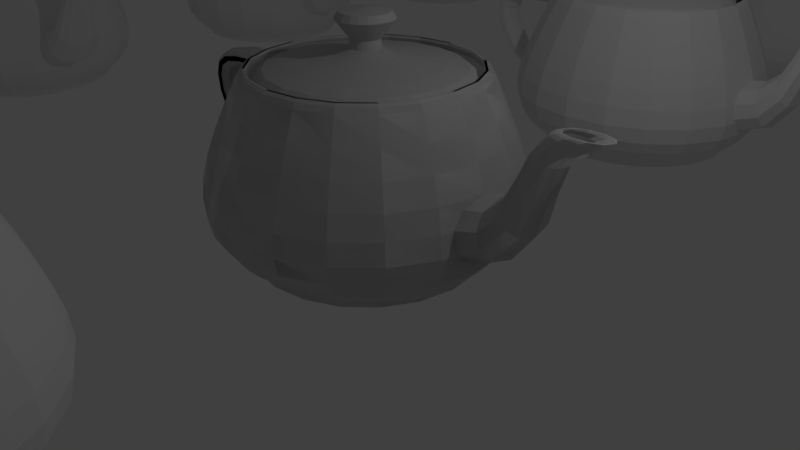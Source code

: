 # Source: 03_AniNodes.blend  (saved by Blender 2.79.0; exported with 4.5.12 LTS)
import bpy
from mathutils import Matrix  # noqa: F401  (used for matrix-valued properties, if any)

bpy.ops.wm.read_factory_settings(use_empty=True)
scene = bpy.context.scene
scene.name = 'Scene'

# ---- collections
col_collection_1 = bpy.data.collections.new('Collection 1'); scene.collection.children.link(col_collection_1)

# ---- world
world_world = bpy.data.worlds.new('World'); scene.world = world_world
world_world.color = (0.05088, 0.05088, 0.05088)
world_world.use_sun_shadow = False
world_world.sun_shadow_jitter_overblur = 0.0
world_world.cycles.sampling_method = 'MANUAL'

# ---- cameras
cam_camera = bpy.data.cameras.new('Camera')
cam_camera.clip_end = 100.0
cam_camera.lens = 35.0
cam_camera.sensor_width = 32.0
cam_camera.sensor_height = 18.0
cam_camera.ortho_scale = 7.314
cam_camera.dof.focus_distance = 0.0
cam_camera.dof.aperture_fstop = 128.0

# ---- lights
light_lamp = bpy.data.lights.new('Lamp', 'POINT')
light_lamp.transmission_factor = 0.0
light_lamp.cutoff_distance = 30.0
light_lamp.energy = 100.0
light_lamp.shadow_buffer_clip_start = 1.001
light_lamp.shadow_soft_size = 0.1
light_lamp.shadow_maximum_resolution = 0.006
light_lamp.use_absolute_resolution = True

# ---- meshes
me_teapot = bpy.data.meshes.new('Teapot')
me_teapot.from_pydata([(0.4786, -1.425, 2.4), (0.4657, -1.386, 2.463), (0.0, -1.46, 2.463), (0.0, -1.5, 2.4), (0.453, -1.348, 2.494), (0.0, -1.42, 2.494), (0.4435, -1.32, 2.494), (0.0, -1.39, 2.494), (0.4404, -1.311, 2.463), (0.0, -1.38, 2.463), (0.4467, -1.33, 2.4), (0.0, -1.4, 2.4), (0.8909, -1.214, 2.4), (0.8669, -1.181, 2.463), (0.8432, -1.149, 2.494), (0.8257, -1.125, 2.494), (0.8198, -1.117, 2.463), (0.8315, -1.133, 2.4), (1.214, -0.8909, 2.4), (1.181, -0.8669, 2.463), (1.149, -0.8432, 2.494), (1.125, -0.8257, 2.494), (1.117, -0.8198, 2.463), (1.133, -0.8315, 2.4), (1.425, -0.4786, 2.4), (1.386, -0.4657, 2.463), (1.348, -0.453, 2.495), (1.32, -0.4435, 2.495), (1.311, -0.4404, 2.463), (1.33, -0.4467, 2.4), (1.5, 0.0, 2.4), (1.46, 0.0, 2.463), (1.42, 0.0, 2.494), (1.39, 0.0, 2.494), (1.38, 0.0, 2.463), (1.4, 0.0, 2.4), (-1.425, -0.4786, 2.4), (-1.386, -0.4657, 2.463), (-1.46, 0.0, 2.463), (-1.5, 0.0, 2.4), (-1.348, -0.453, 2.494), (-1.42, 0.0, 2.494), (-1.32, -0.4435, 2.494), (-1.39, 0.0, 2.494), (-1.311, -0.4404, 2.463), (-1.38, 0.0, 2.463), (-1.33, -0.4467, 2.4), (-1.4, 0.0, 2.4), (-1.214, -0.8909, 2.4), (-1.181, -0.8669, 2.463), (-1.149, -0.8432, 2.494), (-1.125, -0.8257, 2.494), (-1.117, -0.8198, 2.463), (-1.133, -0.8315, 2.4), (-0.8909, -1.214, 2.4), (-0.8669, -1.181, 2.463), (-0.8432, -1.149, 2.494), (-0.8257, -1.125, 2.494), (-0.8198, -1.117, 2.463), (-0.8315, -1.133, 2.4), (-0.4786, -1.425, 2.4), (-0.4657, -1.386, 2.463), (-0.453, -1.348, 2.495), (-0.4435, -1.32, 2.495), (-0.4404, -1.311, 2.463), (-0.4467, -1.33, 2.4), (-0.4786, 1.425, 2.4), (-0.4657, 1.386, 2.463), (0.0, 1.46, 2.463), (0.0, 1.5, 2.4), (-0.453, 1.348, 2.494), (0.0, 1.42, 2.494), (-0.4435, 1.32, 2.494), (0.0, 1.39, 2.494), (-0.4404, 1.311, 2.463), (0.0, 1.38, 2.463), (-0.4467, 1.33, 2.4), (0.0, 1.4, 2.4), (-0.8909, 1.214, 2.4), (-0.8669, 1.181, 2.463), (-0.8432, 1.149, 2.494), (-0.8257, 1.125, 2.494), (-0.8198, 1.117, 2.463), (-0.8315, 1.133, 2.4), (-1.214, 0.8909, 2.4), (-1.181, 0.8669, 2.463), (-1.149, 0.8432, 2.494), (-1.125, 0.8257, 2.494), (-1.117, 0.8198, 2.463), (-1.133, 0.8315, 2.4), (-1.425, 0.4786, 2.4), (-1.386, 0.4657, 2.463), (-1.348, 0.453, 2.495), (-1.32, 0.4435, 2.495), (-1.311, 0.4404, 2.463), (-1.33, 0.4467, 2.4), (1.425, 0.4786, 2.4), (1.386, 0.4657, 2.463), (1.348, 0.453, 2.494), (1.32, 0.4435, 2.494), (1.311, 0.4404, 2.463), (1.33, 0.4467, 2.4), (1.214, 0.8909, 2.4), (1.181, 0.8669, 2.463), (1.149, 0.8432, 2.494), (1.125, 0.8257, 2.494), (1.117, 0.8198, 2.463), (1.133, 0.8315, 2.4), (0.8909, 1.214, 2.4), (0.8669, 1.181, 2.463), (0.8432, 1.149, 2.494), (0.8257, 1.125, 2.494), (0.8198, 1.117, 2.463), (0.8315, 1.133, 2.4), (0.4786, 1.425, 2.4), (0.4657, 1.386, 2.463), (0.453, 1.348, 2.495), (0.4435, 1.32, 2.495), (0.4404, 1.311, 2.463), (0.4467, 1.33, 2.4), (0.6381, -1.9, 0.9), (0.6291, -1.873, 1.178), (0.0, -1.972, 1.178), (0.0, -2.0, 0.9), (0.6049, -1.801, 1.471), (0.0, -1.896, 1.471), (0.5692, -1.694, 1.775), (0.0, -1.784, 1.775), (0.5258, -1.565, 2.086), (0.0, -1.648, 2.086), (1.188, -1.619, 0.9), (1.171, -1.596, 1.178), (1.126, -1.534, 1.471), (1.06, -1.444, 1.775), (0.9788, -1.334, 2.086), (1.619, -1.188, 0.9), (1.596, -1.171, 1.178), (1.534, -1.126, 1.471), (1.444, -1.06, 1.775), (1.334, -0.9788, 2.086), (1.9, -0.6381, 0.9), (1.873, -0.6291, 1.178), (1.801, -0.6049, 1.471), (1.694, -0.5692, 1.775), (1.565, -0.5258, 2.086), (2.0, 0.0, 0.9), (1.972, 0.0, 1.178), (1.896, 0.0, 1.471), (1.784, 0.0, 1.775), (1.648, 0.0, 2.086), (-1.9, -0.6381, 0.9), (-1.873, -0.6291, 1.178), (-1.972, 0.0, 1.178), (-2.0, 0.0, 0.9), (-1.801, -0.6049, 1.471), (-1.896, 0.0, 1.471), (-1.694, -0.5692, 1.775), (-1.784, 0.0, 1.775), (-1.565, -0.5258, 2.086), (-1.648, 0.0, 2.086), (-1.619, -1.188, 0.9), (-1.596, -1.171, 1.178), (-1.534, -1.126, 1.471), (-1.444, -1.06, 1.775), (-1.334, -0.9788, 2.086), (-1.188, -1.619, 0.9), (-1.171, -1.596, 1.178), (-1.126, -1.534, 1.471), (-1.06, -1.444, 1.775), (-0.9788, -1.334, 2.086), (-0.6381, -1.9, 0.9), (-0.6291, -1.873, 1.178), (-0.6049, -1.801, 1.471), (-0.5692, -1.694, 1.775), (-0.5258, -1.565, 2.086), (-0.6381, 1.9, 0.9), (-0.6291, 1.873, 1.178), (0.0, 1.972, 1.178), (0.0, 2.0, 0.9), (-0.6049, 1.801, 1.471), (0.0, 1.896, 1.471), (-0.5692, 1.694, 1.775), (0.0, 1.784, 1.775), (-0.5258, 1.565, 2.086), (0.0, 1.648, 2.086), (-1.188, 1.619, 0.9), (-1.171, 1.596, 1.178), (-1.126, 1.534, 1.471), (-1.06, 1.444, 1.775), (-0.9788, 1.334, 2.086), (-1.619, 1.188, 0.9), (-1.596, 1.171, 1.178), (-1.534, 1.126, 1.471), (-1.444, 1.06, 1.775), (-1.334, 0.9788, 2.086), (-1.9, 0.6381, 0.9), (-1.873, 0.6291, 1.178), (-1.801, 0.6049, 1.471), (-1.694, 0.5692, 1.775), (-1.565, 0.5258, 2.086), (1.9, 0.6381, 0.9), (1.873, 0.6291, 1.178), (1.801, 0.6049, 1.471), (1.694, 0.5692, 1.775), (1.565, 0.5258, 2.086), (1.619, 1.188, 0.9), (1.596, 1.171, 1.178), (1.534, 1.126, 1.471), (1.444, 1.06, 1.775), (1.334, 0.9788, 2.086), (1.188, 1.619, 0.9), (1.171, 1.596, 1.178), (1.126, 1.534, 1.471), (1.06, 1.444, 1.775), (0.9788, 1.334, 2.086), (0.6381, 1.9, 0.9), (0.6291, 1.873, 1.178), (0.6049, 1.801, 1.471), (0.5692, 1.694, 1.775), (0.5258, 1.565, 2.086), (0.4786, -1.425, 0.15), (0.4952, -1.474, 0.2136), (0.0, -1.552, 0.2136), (0.0, -1.5, 0.15), (0.5347, -1.592, 0.3168), (0.0, -1.676, 0.3168), (0.5819, -1.732, 0.4632), (0.0, -1.824, 0.4632), (0.6215, -1.85, 0.6564), (0.0, -1.948, 0.6564), (0.8909, -1.214, 0.15), (0.9218, -1.256, 0.2136), (0.9954, -1.356, 0.3168), (1.083, -1.476, 0.4632), (1.157, -1.576, 0.6564), (1.214, -0.8909, 0.15), (1.256, -0.9218, 0.2136), (1.356, -0.9954, 0.3168), (1.476, -1.083, 0.4632), (1.576, -1.157, 0.6564), (1.425, -0.4786, 0.15), (1.474, -0.4952, 0.2136), (1.592, -0.5347, 0.3168), (1.732, -0.5819, 0.4632), (1.85, -0.6215, 0.6564), (1.5, 0.0, 0.15), (1.552, 0.0, 0.2136), (1.676, 0.0, 0.3168), (1.824, 0.0, 0.4632), (1.948, 0.0, 0.6564), (-1.425, -0.4786, 0.15), (-1.474, -0.4952, 0.2136), (-1.552, 0.0, 0.2136), (-1.5, 0.0, 0.15), (-1.592, -0.5347, 0.3168), (-1.676, 0.0, 0.3168), (-1.732, -0.5819, 0.4632), (-1.824, 0.0, 0.4632), (-1.85, -0.6215, 0.6564), (-1.948, 0.0, 0.6564), (-1.214, -0.8909, 0.15), (-1.256, -0.9218, 0.2136), (-1.356, -0.9954, 0.3168), (-1.476, -1.083, 0.4632), (-1.576, -1.157, 0.6564), (-0.8909, -1.214, 0.15), (-0.9218, -1.256, 0.2136), (-0.9954, -1.356, 0.3168), (-1.083, -1.476, 0.4632), (-1.157, -1.576, 0.6564), (-0.4786, -1.425, 0.15), (-0.4952, -1.474, 0.2136), (-0.5347, -1.592, 0.3168), (-0.5819, -1.732, 0.4632), (-0.6215, -1.85, 0.6564), (-0.4786, 1.425, 0.15), (-0.4952, 1.474, 0.2136), (0.0, 1.552, 0.2136), (0.0, 1.5, 0.15), (-0.5347, 1.592, 0.3168), (0.0, 1.676, 0.3168), (-0.5819, 1.732, 0.4632), (0.0, 1.824, 0.4632), (-0.6215, 1.85, 0.6564), (0.0, 1.948, 0.6564), (-0.8909, 1.214, 0.15), (-0.9218, 1.256, 0.2136), (-0.9954, 1.356, 0.3168), (-1.083, 1.476, 0.4632), (-1.157, 1.576, 0.6564), (-1.214, 0.8909, 0.15), (-1.256, 0.9218, 0.2136), (-1.356, 0.9954, 0.3168), (-1.476, 1.083, 0.4632), (-1.576, 1.157, 0.6564), (-1.425, 0.4786, 0.15), (-1.474, 0.4952, 0.2136), (-1.592, 0.5347, 0.3168), (-1.732, 0.5819, 0.4632), (-1.85, 0.6215, 0.6564), (1.425, 0.4786, 0.15), (1.474, 0.4952, 0.2136), (1.592, 0.5347, 0.3168), (1.732, 0.5819, 0.4632), (1.85, 0.6215, 0.6564), (1.214, 0.8909, 0.15), (1.256, 0.9218, 0.2136), (1.356, 0.9954, 0.3168), (1.476, 1.083, 0.4632), (1.576, 1.157, 0.6564), (0.8909, 1.214, 0.15), (0.9218, 1.256, 0.2136), (0.9954, 1.356, 0.3168), (1.083, 1.476, 0.4632), (1.157, 1.576, 0.6564), (0.4786, 1.425, 0.15), (0.4952, 1.474, 0.2136), (0.5347, 1.592, 0.3168), (0.5819, 1.732, 0.4632), (0.6215, 1.85, 0.6564), (-2.969, -0.144, 1.8), (-2.91, -0.144, 2.008), (-2.94, 0.0, 2.02), (-3.0, 0.0, 1.8), (-2.734, -0.144, 2.134), (-2.76, 0.0, 2.153), (-2.442, -0.144, 2.199), (-2.46, 0.0, 2.221), (-2.034, -0.144, 2.223), (-2.04, 0.0, 2.246), (-1.51, -0.144, 2.227), (-1.5, 0.0, 2.25), (-2.894, -0.216, 1.8), (-2.839, -0.216, 1.981), (-2.674, -0.216, 2.091), (-2.4, -0.216, 2.147), (-2.02, -0.216, 2.168), (-1.535, -0.216, 2.171), (-2.806, -0.216, 1.8), (-2.754, -0.216, 1.948), (-2.601, -0.216, 2.038), (-2.35, -0.216, 2.085), (-2.003, -0.216, 2.102), (-1.565, -0.216, 2.104), (-2.731, -0.144, 1.8), (-2.683, -0.144, 1.921), (-2.54, -0.144, 1.995), (-2.307, -0.144, 2.033), (-1.989, -0.144, 2.046), (-1.59, -0.144, 2.048), (-2.7, 0.0, 1.8), (-2.653, 0.0, 1.91), (-2.514, 0.0, 1.976), (-2.29, 0.0, 2.011), (-1.983, 0.0, 2.023), (-1.6, 0.0, 2.025), (-2.731, 0.144, 1.8), (-2.683, 0.144, 1.921), (-2.54, 0.144, 1.995), (-2.307, 0.144, 2.033), (-1.989, 0.144, 2.046), (-1.59, 0.144, 2.048), (-2.806, 0.216, 1.8), (-2.754, 0.216, 1.948), (-2.601, 0.216, 2.038), (-2.35, 0.216, 2.085), (-2.003, 0.216, 2.102), (-1.565, 0.216, 2.104), (-2.894, 0.216, 1.8), (-2.839, 0.216, 1.981), (-2.674, 0.216, 2.091), (-2.4, 0.216, 2.147), (-2.02, 0.216, 2.168), (-1.535, 0.216, 2.171), (-2.969, 0.144, 1.8), (-2.91, 0.144, 2.008), (-2.734, 0.144, 2.134), (-2.442, 0.144, 2.199), (-2.034, 0.144, 2.223), (-1.51, 0.144, 2.227), (-1.91, -0.144, 0.6312), (-2.298, -0.144, 0.8369), (-2.302, 0.0, 0.8112), (-1.9, 0.0, 0.6), (-2.596, -0.144, 1.061), (-2.611, 0.0, 1.039), (-2.805, -0.144, 1.298), (-2.829, 0.0, 1.28), (-2.928, -0.144, 1.546), (-2.958, 0.0, 1.535), (-1.935, -0.216, 0.7056), (-2.289, -0.216, 0.8982), (-2.559, -0.216, 1.113), (-2.747, -0.216, 1.34), (-2.858, -0.216, 1.572), (-1.965, -0.216, 0.7944), (-2.278, -0.216, 0.9714), (-2.515, -0.216, 1.175), (-2.679, -0.216, 1.391), (-2.775, -0.216, 1.604), (-1.99, -0.144, 0.8688), (-2.269, -0.144, 1.033), (-2.478, -0.144, 1.227), (-2.622, -0.144, 1.433), (-2.705, -0.144, 1.63), (-2.265, 0.0, 1.058), (-2.462, 0.0, 1.249), (-2.598, 0.0, 1.451), (-2.675, 0.0, 1.642), (-1.99, 0.144, 0.8688), (-2.269, 0.144, 1.033), (-2.478, 0.144, 1.227), (-2.622, 0.144, 1.433), (-2.705, 0.144, 1.63), (-1.965, 0.216, 0.7944), (-2.278, 0.216, 0.9714), (-2.515, 0.216, 1.175), (-2.679, 0.216, 1.391), (-2.775, 0.216, 1.604), (-1.935, 0.216, 0.7056), (-2.289, 0.216, 0.8982), (-2.559, 0.216, 1.113), (-2.747, 0.216, 1.34), (-2.858, 0.216, 1.572), (-1.91, 0.144, 0.6312), (-2.298, 0.144, 0.8369), (-2.596, 0.144, 1.061), (-2.805, 0.144, 1.298), (-2.928, 0.144, 1.546), (3.238, -0.12, 2.4), (2.881, -0.1405, 2.1), (2.922, 0.0, 2.09), (3.3, 0.0, 2.4), (2.718, -0.1893, 1.696), (2.751, 0.0, 1.669), (2.579, -0.2475, 1.271), (2.609, 0.0, 1.223), (2.296, -0.2963, 0.9062), (2.318, 0.0, 0.8376), (1.7, -0.3168, 0.6858), (1.7, 0.0, 0.6), (3.089, -0.18, 2.4), (2.784, -0.2107, 2.123), (2.64, -0.2839, 1.76), (2.509, -0.3713, 1.384), (2.245, -0.4445, 1.07), (1.7, -0.4752, 0.8904), (2.911, -0.18, 2.4), (2.667, -0.2107, 2.151), (2.546, -0.2839, 1.836), (2.425, -0.3713, 1.52), (2.184, -0.4445, 1.265), (1.7, -0.4752, 1.135), (2.762, -0.12, 2.4), (2.57, -0.1405, 2.174), (2.467, -0.1893, 1.9), (2.355, -0.2475, 1.634), (2.133, -0.2963, 1.429), (1.7, -0.3168, 1.339), (2.7, 0.0, 2.4), (2.529, 0.0, 2.183), (2.434, 0.0, 1.927), (2.326, 0.0, 1.682), (2.111, 0.0, 1.498), (1.7, 0.0, 1.425), (2.762, 0.12, 2.4), (2.57, 0.1405, 2.174), (2.467, 0.1893, 1.9), (2.355, 0.2475, 1.634), (2.133, 0.2963, 1.429), (1.7, 0.3168, 1.339), (2.911, 0.18, 2.4), (2.667, 0.2107, 2.151), (2.546, 0.2839, 1.836), (2.425, 0.3713, 1.52), (2.184, 0.4445, 1.265), (1.7, 0.4752, 1.135), (3.089, 0.18, 2.4), (2.784, 0.2107, 2.123), (2.64, 0.2839, 1.76), (2.509, 0.3713, 1.384), (2.245, 0.4445, 1.07), (1.7, 0.4752, 0.8904), (3.238, 0.12, 2.4), (2.881, 0.1405, 2.1), (2.718, 0.1893, 1.696), (2.579, 0.2475, 1.271), (2.296, 0.2963, 0.9062), (1.7, 0.3168, 0.6858), (3.158, -0.072, 2.4), (3.277, -0.07699, 2.451), (3.328, 0.0, 2.452), (3.2, 0.0, 2.4), (3.349, -0.0889, 2.473), (3.408, 0.0, 2.476), (3.369, -0.1031, 2.471), (3.434, 0.0, 2.473), (3.333, -0.115, 2.446), (3.4, 0.0, 2.447), (3.059, -0.108, 2.4), (3.155, -0.1155, 2.446), (3.207, -0.1333, 2.468), (3.213, -0.1547, 2.466), (3.174, -0.1725, 2.443), (2.941, -0.108, 2.4), (3.01, -0.1155, 2.442), (3.038, -0.1333, 2.462), (3.028, -0.1547, 2.461), (2.984, -0.1725, 2.44), (2.842, -0.072, 2.4), (2.889, -0.07699, 2.438), (2.896, -0.0889, 2.456), (2.872, -0.1031, 2.456), (2.825, -0.115, 2.437), (2.8, 0.0, 2.4), (2.838, 0.0, 2.436), (2.837, 0.0, 2.454), (2.807, 0.0, 2.454), (2.758, 0.0, 2.436), (2.842, 0.072, 2.4), (2.889, 0.07699, 2.438), (2.896, 0.0889, 2.456), (2.872, 0.1031, 2.456), (2.825, 0.115, 2.437), (2.941, 0.108, 2.4), (3.01, 0.1155, 2.442), (3.038, 0.1333, 2.462), (3.028, 0.1547, 2.461), (2.984, 0.1725, 2.44), (3.059, 0.108, 2.4), (3.155, 0.1155, 2.446), (3.207, 0.1333, 2.468), (3.213, 0.1547, 2.466), (3.174, 0.1725, 2.443), (3.158, 0.072, 2.4), (3.277, 0.07699, 2.451), (3.349, 0.0889, 2.473), (3.369, 0.1031, 2.471), (3.333, 0.115, 2.446), (0.06381, -0.19, 2.7), (0.05725, -0.1702, 2.804), (0.0, -0.1792, 2.804), (0.0, -0.2, 2.7), (0.08751, -0.2599, 2.923), (0.0, -0.2736, 2.923), (0.1147, -0.3405, 3.035), (0.0, -0.3584, 3.035), (0.09881, -0.2934, 3.118), (0.0, -0.3088, 3.118), (0.0, 0.0, 3.15), (0.1188, -0.1619, 2.7), (0.1065, -0.1451, 2.804), (0.1627, -0.2216, 2.923), (0.2132, -0.2903, 3.035), (0.1837, -0.2501, 3.118), (0.1619, -0.1188, 2.7), (0.1451, -0.1065, 2.804), (0.2216, -0.1627, 2.923), (0.2903, -0.2132, 3.035), (0.2501, -0.1837, 3.118), (0.19, -0.06381, 2.7), (0.1702, -0.05725, 2.804), (0.2599, -0.08751, 2.923), (0.3405, -0.1147, 3.035), (0.2934, -0.09881, 3.118), (0.2, 0.0, 2.7), (0.1792, 0.0, 2.804), (0.2736, 0.0, 2.923), (0.3584, 0.0, 3.035), (0.3088, 0.0, 3.118), (-0.19, -0.06381, 2.7), (-0.1702, -0.05725, 2.804), (-0.1792, 0.0, 2.804), (-0.2, 0.0, 2.7), (-0.2599, -0.08751, 2.923), (-0.2736, 0.0, 2.923), (-0.3405, -0.1147, 3.035), (-0.3584, 0.0, 3.035), (-0.2934, -0.09881, 3.118), (-0.3088, 0.0, 3.118), (-0.1619, -0.1188, 2.7), (-0.1451, -0.1065, 2.804), (-0.2216, -0.1627, 2.923), (-0.2903, -0.2132, 3.035), (-0.2501, -0.1837, 3.118), (-0.1188, -0.1619, 2.7), (-0.1065, -0.1451, 2.804), (-0.1627, -0.2216, 2.923), (-0.2132, -0.2903, 3.035), (-0.1837, -0.2501, 3.118), (-0.06381, -0.19, 2.7), (-0.05725, -0.1702, 2.804), (-0.08751, -0.2599, 2.923), (-0.1147, -0.3405, 3.035), (-0.09881, -0.2934, 3.118), (-0.06381, 0.19, 2.7), (-0.05725, 0.1702, 2.804), (0.0, 0.1792, 2.804), (0.0, 0.2, 2.7), (-0.08751, 0.2599, 2.923), (0.0, 0.2736, 2.923), (-0.1147, 0.3405, 3.035), (0.0, 0.3584, 3.035), (-0.09881, 0.2934, 3.118), (0.0, 0.3088, 3.118), (-0.1188, 0.1619, 2.7), (-0.1065, 0.1451, 2.804), (-0.1627, 0.2216, 2.923), (-0.2132, 0.2903, 3.035), (-0.1837, 0.2501, 3.118), (-0.1619, 0.1188, 2.7), (-0.1451, 0.1065, 2.804), (-0.2216, 0.1627, 2.923), (-0.2903, 0.2132, 3.035), (-0.2501, 0.1837, 3.118), (-0.19, 0.06381, 2.7), (-0.1702, 0.05725, 2.804), (-0.2599, 0.08751, 2.923), (-0.3405, 0.1147, 3.035), (-0.2934, 0.09881, 3.118), (0.19, 0.06381, 2.7), (0.1702, 0.05725, 2.804), (0.2599, 0.08751, 2.923), (0.3405, 0.1147, 3.035), (0.2934, 0.09881, 3.118), (0.1619, 0.1188, 2.7), (0.1451, 0.1065, 2.804), (0.2216, 0.1627, 2.923), (0.2903, 0.2132, 3.035), (0.2501, 0.1837, 3.118), (0.1188, 0.1619, 2.7), (0.1065, 0.1451, 2.804), (0.1627, 0.2216, 2.923), (0.2132, 0.2903, 3.035), (0.1837, 0.2501, 3.118), (0.06381, 0.19, 2.7), (0.05725, 0.1702, 2.804), (0.08751, 0.2599, 2.923), (0.1147, 0.3405, 3.035), (0.09881, 0.2934, 3.118), (0.4148, -1.235, 2.4), (0.3844, -1.144, 2.474), (0.0, -1.205, 2.474), (0.0, -1.3, 2.4), (0.3096, -0.9216, 2.527), (0.0, -0.9704, 2.527), (0.2149, -0.6398, 2.573), (0.0, -0.6736, 2.573), (0.1248, -0.3715, 2.626), (0.0, -0.3912, 2.626), (0.7721, -1.052, 2.4), (0.7156, -0.975, 2.474), (0.5763, -0.7853, 2.527), (0.4001, -0.5451, 2.573), (0.2323, -0.3166, 2.626), (1.052, -0.7721, 2.4), (0.975, -0.7156, 2.474), (0.7853, -0.5763, 2.527), (0.5451, -0.4001, 2.573), (0.3166, -0.2323, 2.626), (1.235, -0.4148, 2.4), (1.144, -0.3844, 2.474), (0.9216, -0.3096, 2.527), (0.6398, -0.2149, 2.573), (0.3715, -0.1248, 2.626), (1.3, 0.0, 2.4), (1.205, 0.0, 2.474), (0.9704, 0.0, 2.527), (0.6736, 0.0, 2.573), (0.3912, 0.0, 2.626), (-1.235, -0.4148, 2.4), (-1.144, -0.3844, 2.474), (-1.205, 0.0, 2.474), (-1.3, 0.0, 2.4), (-0.9216, -0.3096, 2.527), (-0.9704, 0.0, 2.527), (-0.6398, -0.2149, 2.573), (-0.6736, 0.0, 2.573), (-0.3715, -0.1248, 2.626), (-0.3912, 0.0, 2.626), (-1.052, -0.7721, 2.4), (-0.975, -0.7156, 2.474), (-0.7853, -0.5763, 2.527), (-0.5451, -0.4001, 2.573), (-0.3166, -0.2323, 2.626), (-0.7721, -1.052, 2.4), (-0.7156, -0.975, 2.474), (-0.5763, -0.7853, 2.527), (-0.4001, -0.5451, 2.573), (-0.2323, -0.3166, 2.626), (-0.4148, -1.235, 2.4), (-0.3844, -1.144, 2.474), (-0.3096, -0.9216, 2.527), (-0.2149, -0.6398, 2.573), (-0.1248, -0.3715, 2.626), (-0.4148, 1.235, 2.4), (-0.3844, 1.144, 2.474), (0.0, 1.205, 2.474), (0.0, 1.3, 2.4), (-0.3096, 0.9216, 2.527), (0.0, 0.9704, 2.527), (-0.2149, 0.6398, 2.573), (0.0, 0.6736, 2.573), (-0.1248, 0.3715, 2.626), (0.0, 0.3912, 2.626), (-0.7721, 1.052, 2.4), (-0.7156, 0.975, 2.474), (-0.5763, 0.7853, 2.527), (-0.4001, 0.5451, 2.573), (-0.2323, 0.3166, 2.626), (-1.052, 0.7721, 2.4), (-0.975, 0.7156, 2.474), (-0.7853, 0.5763, 2.527), (-0.5451, 0.4001, 2.573), (-0.3166, 0.2323, 2.626), (-1.235, 0.4148, 2.4), (-1.144, 0.3844, 2.474), (-0.9216, 0.3096, 2.527), (-0.6398, 0.2149, 2.573), (-0.3715, 0.1248, 2.626), (1.235, 0.4148, 2.4), (1.144, 0.3844, 2.474), (0.9216, 0.3096, 2.527), (0.6398, 0.2149, 2.573), (0.3715, 0.1248, 2.626), (1.052, 0.7721, 2.4), (0.975, 0.7156, 2.474), (0.7853, 0.5763, 2.527), (0.5451, 0.4001, 2.573), (0.3166, 0.2323, 2.626), (0.7721, 1.052, 2.4), (0.7156, 0.975, 2.474), (0.5763, 0.7853, 2.527), (0.4001, 0.5451, 2.573), (0.2323, 0.3166, 2.626), (0.4148, 1.235, 2.4), (0.3844, 1.144, 2.474), (0.3096, 0.9216, 2.527), (0.2149, 0.6398, 2.573), (0.1248, 0.3715, 2.626), (0.4786, 1.425, 0.15), (0.4724, 1.406, 0.1056), (0.0, 1.481, 0.1056), (0.441, 1.313, 0.0648), (0.0, 1.382, 0.0648), (0.3649, 1.086, 0.0312), (0.0, 1.144, 0.0312), (0.2243, 0.6679, 0.0084), (0.0, 0.7032, 0.0084), (0.0, 0.0, 0.0), (0.8795, 1.198, 0.1056), (0.821, 1.119, 0.0648), (0.6792, 0.9255, 0.0312), (0.4176, 0.5691, 0.0084), (1.198, 0.8795, 0.1056), (1.119, 0.821, 0.0648), (0.9255, 0.6792, 0.0312), (0.5691, 0.4176, 0.0084), (1.425, 0.4786, 0.15), (1.406, 0.4724, 0.1056), (1.313, 0.441, 0.0648), (1.086, 0.3649, 0.0312), (0.6679, 0.2243, 0.0084), (1.481, 0.0, 0.1056), (1.382, 0.0, 0.0648), (1.144, 0.0, 0.0312), (0.7032, 0.0, 0.0084), (-1.425, 0.4786, 0.15), (-1.406, 0.4724, 0.1056), (-1.481, 0.0, 0.1056), (-1.313, 0.441, 0.0648), (-1.382, 0.0, 0.0648), (-1.086, 0.3649, 0.0312), (-1.144, 0.0, 0.0312), (-0.6679, 0.2243, 0.0084), (-0.7032, 0.0, 0.0084), (-1.198, 0.8795, 0.1056), (-1.119, 0.821, 0.0648), (-0.9255, 0.6792, 0.0312), (-0.5691, 0.4176, 0.0084), (-0.8795, 1.198, 0.1056), (-0.821, 1.119, 0.0648), (-0.6792, 0.9255, 0.0312), (-0.4176, 0.5691, 0.0084), (-0.4786, 1.425, 0.15), (-0.4724, 1.406, 0.1056), (-0.441, 1.313, 0.0648), (-0.3649, 1.086, 0.0312), (-0.2243, 0.6679, 0.0084), (-0.4786, -1.425, 0.15), (-0.4724, -1.406, 0.1056), (0.0, -1.481, 0.1056), (-0.441, -1.313, 0.0648), (0.0, -1.382, 0.0648), (-0.3649, -1.086, 0.0312), (0.0, -1.144, 0.0312), (-0.2243, -0.6679, 0.0084), (0.0, -0.7032, 0.0084), (-0.8795, -1.198, 0.1056), (-0.821, -1.119, 0.0648), (-0.6792, -0.9255, 0.0312), (-0.4176, -0.5691, 0.0084), (-1.198, -0.8795, 0.1056), (-1.119, -0.821, 0.0648), (-0.9255, -0.6792, 0.0312), (-0.5691, -0.4176, 0.0084), (-1.425, -0.4786, 0.15), (-1.406, -0.4724, 0.1056), (-1.313, -0.441, 0.0648), (-1.086, -0.3649, 0.0312), (-0.6679, -0.2243, 0.0084), (1.425, -0.4786, 0.15), (1.406, -0.4724, 0.1056), (1.313, -0.441, 0.0648), (1.086, -0.3649, 0.0312), (0.6679, -0.2243, 0.0084), (1.198, -0.8795, 0.1056), (1.119, -0.821, 0.0648), (0.9255, -0.6792, 0.0312), (0.5691, -0.4176, 0.0084), (0.8795, -1.198, 0.1056), (0.821, -1.119, 0.0648), (0.6792, -0.9255, 0.0312), (0.4176, -0.5691, 0.0084), (0.4786, -1.425, 0.15), (0.4724, -1.406, 0.1056), (0.441, -1.313, 0.0648), (0.3649, -1.086, 0.0312), (0.2243, -0.6679, 0.0084)], [], [(0, 1, 2, 3), (1, 4, 5, 2), (4, 6, 7, 5), (6, 8, 9, 7), (8, 10, 11, 9), (12, 13, 1, 0), (13, 14, 4, 1), (14, 15, 6, 4), (15, 16, 8, 6), (16, 17, 10, 8), (18, 19, 13, 12), (19, 20, 14, 13), (20, 21, 15, 14), (21, 22, 16, 15), (22, 23, 17, 16), (24, 25, 19, 18), (25, 26, 20, 19), (26, 27, 21, 20), (27, 28, 22, 21), (28, 29, 23, 22), (30, 31, 25, 24), (31, 32, 26, 25), (32, 33, 27, 26), (33, 34, 28, 27), (34, 35, 29, 28), (36, 37, 38, 39), (37, 40, 41, 38), (40, 42, 43, 41), (42, 44, 45, 43), (44, 46, 47, 45), (48, 49, 37, 36), (49, 50, 40, 37), (50, 51, 42, 40), (51, 52, 44, 42), (52, 53, 46, 44), (54, 55, 49, 48), (55, 56, 50, 49), (56, 57, 51, 50), (57, 58, 52, 51), (58, 59, 53, 52), (60, 61, 55, 54), (61, 62, 56, 55), (62, 63, 57, 56), (63, 64, 58, 57), (64, 65, 59, 58), (3, 2, 61, 60), (2, 5, 62, 61), (5, 7, 63, 62), (7, 9, 64, 63), (9, 11, 65, 64), (66, 67, 68, 69), (67, 70, 71, 68), (70, 72, 73, 71), (72, 74, 75, 73), (74, 76, 77, 75), (78, 79, 67, 66), (79, 80, 70, 67), (80, 81, 72, 70), (81, 82, 74, 72), (82, 83, 76, 74), (84, 85, 79, 78), (85, 86, 80, 79), (86, 87, 81, 80), (87, 88, 82, 81), (88, 89, 83, 82), (90, 91, 85, 84), (91, 92, 86, 85), (92, 93, 87, 86), (93, 94, 88, 87), (94, 95, 89, 88), (39, 38, 91, 90), (38, 41, 92, 91), (41, 43, 93, 92), (43, 45, 94, 93), (45, 47, 95, 94), (96, 97, 31, 30), (97, 98, 32, 31), (98, 99, 33, 32), (99, 100, 34, 33), (100, 101, 35, 34), (102, 103, 97, 96), (103, 104, 98, 97), (104, 105, 99, 98), (105, 106, 100, 99), (106, 107, 101, 100), (108, 109, 103, 102), (109, 110, 104, 103), (110, 111, 105, 104), (111, 112, 106, 105), (112, 113, 107, 106), (114, 115, 109, 108), (115, 116, 110, 109), (116, 117, 111, 110), (117, 118, 112, 111), (118, 119, 113, 112), (69, 68, 115, 114), (68, 71, 116, 115), (71, 73, 117, 116), (73, 75, 118, 117), (75, 77, 119, 118), (120, 121, 122, 123), (121, 124, 125, 122), (124, 126, 127, 125), (126, 128, 129, 127), (128, 0, 3, 129), (130, 131, 121, 120), (131, 132, 124, 121), (132, 133, 126, 124), (133, 134, 128, 126), (134, 12, 0, 128), (135, 136, 131, 130), (136, 137, 132, 131), (137, 138, 133, 132), (138, 139, 134, 133), (139, 18, 12, 134), (140, 141, 136, 135), (141, 142, 137, 136), (142, 143, 138, 137), (143, 144, 139, 138), (144, 24, 18, 139), (145, 146, 141, 140), (146, 147, 142, 141), (147, 148, 143, 142), (148, 149, 144, 143), (149, 30, 24, 144), (150, 151, 152, 153), (151, 154, 155, 152), (154, 156, 157, 155), (156, 158, 159, 157), (158, 36, 39, 159), (160, 161, 151, 150), (161, 162, 154, 151), (162, 163, 156, 154), (163, 164, 158, 156), (164, 48, 36, 158), (165, 166, 161, 160), (166, 167, 162, 161), (167, 168, 163, 162), (168, 169, 164, 163), (169, 54, 48, 164), (170, 171, 166, 165), (171, 172, 167, 166), (172, 173, 168, 167), (173, 174, 169, 168), (174, 60, 54, 169), (123, 122, 171, 170), (122, 125, 172, 171), (125, 127, 173, 172), (127, 129, 174, 173), (129, 3, 60, 174), (175, 176, 177, 178), (176, 179, 180, 177), (179, 181, 182, 180), (181, 183, 184, 182), (183, 66, 69, 184), (185, 186, 176, 175), (186, 187, 179, 176), (187, 188, 181, 179), (188, 189, 183, 181), (189, 78, 66, 183), (190, 191, 186, 185), (191, 192, 187, 186), (192, 193, 188, 187), (193, 194, 189, 188), (194, 84, 78, 189), (195, 196, 191, 190), (196, 197, 192, 191), (197, 198, 193, 192), (198, 199, 194, 193), (199, 90, 84, 194), (153, 152, 196, 195), (152, 155, 197, 196), (155, 157, 198, 197), (157, 159, 199, 198), (159, 39, 90, 199), (200, 201, 146, 145), (201, 202, 147, 146), (202, 203, 148, 147), (203, 204, 149, 148), (204, 96, 30, 149), (205, 206, 201, 200), (206, 207, 202, 201), (207, 208, 203, 202), (208, 209, 204, 203), (209, 102, 96, 204), (210, 211, 206, 205), (211, 212, 207, 206), (212, 213, 208, 207), (213, 214, 209, 208), (214, 108, 102, 209), (215, 216, 211, 210), (216, 217, 212, 211), (217, 218, 213, 212), (218, 219, 214, 213), (219, 114, 108, 214), (178, 177, 216, 215), (177, 180, 217, 216), (180, 182, 218, 217), (182, 184, 219, 218), (184, 69, 114, 219), (220, 221, 222, 223), (221, 224, 225, 222), (224, 226, 227, 225), (226, 228, 229, 227), (228, 120, 123, 229), (230, 231, 221, 220), (231, 232, 224, 221), (232, 233, 226, 224), (233, 234, 228, 226), (234, 130, 120, 228), (235, 236, 231, 230), (236, 237, 232, 231), (237, 238, 233, 232), (238, 239, 234, 233), (239, 135, 130, 234), (240, 241, 236, 235), (241, 242, 237, 236), (242, 243, 238, 237), (243, 244, 239, 238), (244, 140, 135, 239), (245, 246, 241, 240), (246, 247, 242, 241), (247, 248, 243, 242), (248, 249, 244, 243), (249, 145, 140, 244), (250, 251, 252, 253), (251, 254, 255, 252), (254, 256, 257, 255), (256, 258, 259, 257), (258, 150, 153, 259), (260, 261, 251, 250), (261, 262, 254, 251), (262, 263, 256, 254), (263, 264, 258, 256), (264, 160, 150, 258), (265, 266, 261, 260), (266, 267, 262, 261), (267, 268, 263, 262), (268, 269, 264, 263), (269, 165, 160, 264), (270, 271, 266, 265), (271, 272, 267, 266), (272, 273, 268, 267), (273, 274, 269, 268), (274, 170, 165, 269), (223, 222, 271, 270), (222, 225, 272, 271), (225, 227, 273, 272), (227, 229, 274, 273), (229, 123, 170, 274), (275, 276, 277, 278), (276, 279, 280, 277), (279, 281, 282, 280), (281, 283, 284, 282), (283, 175, 178, 284), (285, 286, 276, 275), (286, 287, 279, 276), (287, 288, 281, 279), (288, 289, 283, 281), (289, 185, 175, 283), (290, 291, 286, 285), (291, 292, 287, 286), (292, 293, 288, 287), (293, 294, 289, 288), (294, 190, 185, 289), (295, 296, 291, 290), (296, 297, 292, 291), (297, 298, 293, 292), (298, 299, 294, 293), (299, 195, 190, 294), (253, 252, 296, 295), (252, 255, 297, 296), (255, 257, 298, 297), (257, 259, 299, 298), (259, 153, 195, 299), (300, 301, 246, 245), (301, 302, 247, 246), (302, 303, 248, 247), (303, 304, 249, 248), (304, 200, 145, 249), (305, 306, 301, 300), (306, 307, 302, 301), (307, 308, 303, 302), (308, 309, 304, 303), (309, 205, 200, 304), (310, 311, 306, 305), (311, 312, 307, 306), (312, 313, 308, 307), (313, 314, 309, 308), (314, 210, 205, 309), (315, 316, 311, 310), (316, 317, 312, 311), (317, 318, 313, 312), (318, 319, 314, 313), (319, 215, 210, 314), (278, 277, 316, 315), (277, 280, 317, 316), (280, 282, 318, 317), (282, 284, 319, 318), (284, 178, 215, 319), (320, 321, 322, 323), (321, 324, 325, 322), (324, 326, 327, 325), (326, 328, 329, 327), (328, 330, 331, 329), (332, 333, 321, 320), (333, 334, 324, 321), (334, 335, 326, 324), (335, 336, 328, 326), (336, 337, 330, 328), (338, 339, 333, 332), (339, 340, 334, 333), (340, 341, 335, 334), (341, 342, 336, 335), (342, 343, 337, 336), (344, 345, 339, 338), (345, 346, 340, 339), (346, 347, 341, 340), (347, 348, 342, 341), (348, 349, 343, 342), (350, 351, 345, 344), (351, 352, 346, 345), (352, 353, 347, 346), (353, 354, 348, 347), (354, 355, 349, 348), (356, 357, 351, 350), (357, 358, 352, 351), (358, 359, 353, 352), (359, 360, 354, 353), (360, 361, 355, 354), (362, 363, 357, 356), (363, 364, 358, 357), (364, 365, 359, 358), (365, 366, 360, 359), (366, 367, 361, 360), (368, 369, 363, 362), (369, 370, 364, 363), (370, 371, 365, 364), (371, 372, 366, 365), (372, 373, 367, 366), (374, 375, 369, 368), (375, 376, 370, 369), (376, 377, 371, 370), (377, 378, 372, 371), (378, 379, 373, 372), (323, 322, 375, 374), (322, 325, 376, 375), (325, 327, 377, 376), (327, 329, 378, 377), (329, 331, 379, 378), (380, 381, 382, 383), (381, 384, 385, 382), (384, 386, 387, 385), (386, 388, 389, 387), (388, 320, 323, 389), (390, 391, 381, 380), (391, 392, 384, 381), (392, 393, 386, 384), (393, 394, 388, 386), (394, 332, 320, 388), (395, 396, 391, 390), (396, 397, 392, 391), (397, 398, 393, 392), (398, 399, 394, 393), (399, 338, 332, 394), (400, 401, 396, 395), (401, 402, 397, 396), (402, 403, 398, 397), (403, 404, 399, 398), (404, 344, 338, 399), (153, 405, 401, 400), (405, 406, 402, 401), (406, 407, 403, 402), (407, 408, 404, 403), (408, 350, 344, 404), (409, 410, 405, 153), (410, 411, 406, 405), (411, 412, 407, 406), (412, 413, 408, 407), (413, 356, 350, 408), (414, 415, 410, 409), (415, 416, 411, 410), (416, 417, 412, 411), (417, 418, 413, 412), (418, 362, 356, 413), (419, 420, 415, 414), (420, 421, 416, 415), (421, 422, 417, 416), (422, 423, 418, 417), (423, 368, 362, 418), (424, 425, 420, 419), (425, 426, 421, 420), (426, 427, 422, 421), (427, 428, 423, 422), (428, 374, 368, 423), (383, 382, 425, 424), (382, 385, 426, 425), (385, 387, 427, 426), (387, 389, 428, 427), (389, 323, 374, 428), (429, 430, 431, 432), (430, 433, 434, 431), (433, 435, 436, 434), (435, 437, 438, 436), (437, 439, 440, 438), (441, 442, 430, 429), (442, 443, 433, 430), (443, 444, 435, 433), (444, 445, 437, 435), (445, 446, 439, 437), (447, 448, 442, 441), (448, 449, 443, 442), (449, 450, 444, 443), (450, 451, 445, 444), (451, 452, 446, 445), (453, 454, 448, 447), (454, 455, 449, 448), (455, 456, 450, 449), (456, 457, 451, 450), (457, 458, 452, 451), (459, 460, 454, 453), (460, 461, 455, 454), (461, 462, 456, 455), (462, 463, 457, 456), (463, 464, 458, 457), (465, 466, 460, 459), (466, 467, 461, 460), (467, 468, 462, 461), (468, 469, 463, 462), (469, 470, 464, 463), (471, 472, 466, 465), (472, 473, 467, 466), (473, 474, 468, 467), (474, 475, 469, 468), (475, 476, 470, 469), (477, 478, 472, 471), (478, 479, 473, 472), (479, 480, 474, 473), (480, 481, 475, 474), (481, 482, 476, 475), (483, 484, 478, 477), (484, 485, 479, 478), (485, 486, 480, 479), (486, 487, 481, 480), (487, 488, 482, 481), (432, 431, 484, 483), (431, 434, 485, 484), (434, 436, 486, 485), (436, 438, 487, 486), (438, 440, 488, 487), (489, 490, 491, 492), (490, 493, 494, 491), (493, 495, 496, 494), (495, 497, 498, 496), (497, 429, 432, 498), (499, 500, 490, 489), (500, 501, 493, 490), (501, 502, 495, 493), (502, 503, 497, 495), (503, 441, 429, 497), (504, 505, 500, 499), (505, 506, 501, 500), (506, 507, 502, 501), (507, 508, 503, 502), (508, 447, 441, 503), (509, 510, 505, 504), (510, 511, 506, 505), (511, 512, 507, 506), (512, 513, 508, 507), (513, 453, 447, 508), (514, 515, 510, 509), (515, 516, 511, 510), (516, 517, 512, 511), (517, 518, 513, 512), (518, 459, 453, 513), (519, 520, 515, 514), (520, 521, 516, 515), (521, 522, 517, 516), (522, 523, 518, 517), (523, 465, 459, 518), (524, 525, 520, 519), (525, 526, 521, 520), (526, 527, 522, 521), (527, 528, 523, 522), (528, 471, 465, 523), (529, 530, 525, 524), (530, 531, 526, 525), (531, 532, 527, 526), (532, 533, 528, 527), (533, 477, 471, 528), (534, 535, 530, 529), (535, 536, 531, 530), (536, 537, 532, 531), (537, 538, 533, 532), (538, 483, 477, 533), (492, 491, 535, 534), (491, 494, 536, 535), (494, 496, 537, 536), (496, 498, 538, 537), (498, 432, 483, 538), (539, 540, 541, 542), (540, 543, 544, 541), (543, 545, 546, 544), (545, 547, 548, 546), (547, 549, 548), (550, 551, 540, 539), (551, 552, 543, 540), (552, 553, 545, 543), (553, 554, 547, 545), (554, 549, 547), (555, 556, 551, 550), (556, 557, 552, 551), (557, 558, 553, 552), (558, 559, 554, 553), (559, 549, 554), (560, 561, 556, 555), (561, 562, 557, 556), (562, 563, 558, 557), (563, 564, 559, 558), (564, 549, 559), (565, 566, 561, 560), (566, 567, 562, 561), (567, 568, 563, 562), (568, 569, 564, 563), (569, 549, 564), (570, 571, 572, 573), (571, 574, 575, 572), (574, 576, 577, 575), (576, 578, 579, 577), (578, 549, 579), (580, 581, 571, 570), (581, 582, 574, 571), (582, 583, 576, 574), (583, 584, 578, 576), (584, 549, 578), (585, 586, 581, 580), (586, 587, 582, 581), (587, 588, 583, 582), (588, 589, 584, 583), (589, 549, 584), (590, 591, 586, 585), (591, 592, 587, 586), (592, 593, 588, 587), (593, 594, 589, 588), (594, 549, 589), (542, 541, 591, 590), (541, 544, 592, 591), (544, 546, 593, 592), (546, 548, 594, 593), (548, 549, 594), (595, 596, 597, 598), (596, 599, 600, 597), (599, 601, 602, 600), (601, 603, 604, 602), (603, 549, 604), (605, 606, 596, 595), (606, 607, 599, 596), (607, 608, 601, 599), (608, 609, 603, 601), (609, 549, 603), (610, 611, 606, 605), (611, 612, 607, 606), (612, 613, 608, 607), (613, 614, 609, 608), (614, 549, 609), (615, 616, 611, 610), (616, 617, 612, 611), (617, 618, 613, 612), (618, 619, 614, 613), (619, 549, 614), (573, 572, 616, 615), (572, 575, 617, 616), (575, 577, 618, 617), (577, 579, 619, 618), (579, 549, 619), (620, 621, 566, 565), (621, 622, 567, 566), (622, 623, 568, 567), (623, 624, 569, 568), (624, 549, 569), (625, 626, 621, 620), (626, 627, 622, 621), (627, 628, 623, 622), (628, 629, 624, 623), (629, 549, 624), (630, 631, 626, 625), (631, 632, 627, 626), (632, 633, 628, 627), (633, 634, 629, 628), (634, 549, 629), (635, 636, 631, 630), (636, 637, 632, 631), (637, 638, 633, 632), (638, 639, 634, 633), (639, 549, 634), (598, 597, 636, 635), (597, 600, 637, 636), (600, 602, 638, 637), (602, 604, 639, 638), (604, 549, 639), (640, 641, 642, 643), (641, 644, 645, 642), (644, 646, 647, 645), (646, 648, 649, 647), (648, 539, 542, 649), (650, 651, 641, 640), (651, 652, 644, 641), (652, 653, 646, 644), (653, 654, 648, 646), (654, 550, 539, 648), (655, 656, 651, 650), (656, 657, 652, 651), (657, 658, 653, 652), (658, 659, 654, 653), (659, 555, 550, 654), (660, 661, 656, 655), (661, 662, 657, 656), (662, 663, 658, 657), (663, 664, 659, 658), (664, 560, 555, 659), (665, 666, 661, 660), (666, 667, 662, 661), (667, 668, 663, 662), (668, 669, 664, 663), (669, 565, 560, 664), (670, 671, 672, 673), (671, 674, 675, 672), (674, 676, 677, 675), (676, 678, 679, 677), (678, 570, 573, 679), (680, 681, 671, 670), (681, 682, 674, 671), (682, 683, 676, 674), (683, 684, 678, 676), (684, 580, 570, 678), (685, 686, 681, 680), (686, 687, 682, 681), (687, 688, 683, 682), (688, 689, 684, 683), (689, 585, 580, 684), (690, 691, 686, 685), (691, 692, 687, 686), (692, 693, 688, 687), (693, 694, 689, 688), (694, 590, 585, 689), (643, 642, 691, 690), (642, 645, 692, 691), (645, 647, 693, 692), (647, 649, 694, 693), (649, 542, 590, 694), (695, 696, 697, 698), (696, 699, 700, 697), (699, 701, 702, 700), (701, 703, 704, 702), (703, 595, 598, 704), (705, 706, 696, 695), (706, 707, 699, 696), (707, 708, 701, 699), (708, 709, 703, 701), (709, 605, 595, 703), (710, 711, 706, 705), (711, 712, 707, 706), (712, 713, 708, 707), (713, 714, 709, 708), (714, 610, 605, 709), (715, 716, 711, 710), (716, 717, 712, 711), (717, 718, 713, 712), (718, 719, 714, 713), (719, 615, 610, 714), (673, 672, 716, 715), (672, 675, 717, 716), (675, 677, 718, 717), (677, 679, 719, 718), (679, 573, 615, 719), (720, 721, 666, 665), (721, 722, 667, 666), (722, 723, 668, 667), (723, 724, 669, 668), (724, 620, 565, 669), (725, 726, 721, 720), (726, 727, 722, 721), (727, 728, 723, 722), (728, 729, 724, 723), (729, 625, 620, 724), (730, 731, 726, 725), (731, 732, 727, 726), (732, 733, 728, 727), (733, 734, 729, 728), (734, 630, 625, 729), (735, 736, 731, 730), (736, 737, 732, 731), (737, 738, 733, 732), (738, 739, 734, 733), (739, 635, 630, 734), (698, 697, 736, 735), (697, 700, 737, 736), (700, 702, 738, 737), (702, 704, 739, 738), (704, 598, 635, 739), (740, 741, 742, 278), (741, 743, 744, 742), (743, 745, 746, 744), (745, 747, 748, 746), (747, 749, 748), (310, 750, 741, 740), (750, 751, 743, 741), (751, 752, 745, 743), (752, 753, 747, 745), (753, 749, 747), (305, 754, 750, 310), (754, 755, 751, 750), (755, 756, 752, 751), (756, 757, 753, 752), (757, 749, 753), (758, 759, 754, 305), (759, 760, 755, 754), (760, 761, 756, 755), (761, 762, 757, 756), (762, 749, 757), (245, 763, 759, 758), (763, 764, 760, 759), (764, 765, 761, 760), (765, 766, 762, 761), (766, 749, 762), (767, 768, 769, 253), (768, 770, 771, 769), (770, 772, 773, 771), (772, 774, 775, 773), (774, 749, 775), (290, 776, 768, 767), (776, 777, 770, 768), (777, 778, 772, 770), (778, 779, 774, 772), (779, 749, 774), (285, 780, 776, 290), (780, 781, 777, 776), (781, 782, 778, 777), (782, 783, 779, 778), (783, 749, 779), (784, 785, 780, 285), (785, 786, 781, 780), (786, 787, 782, 781), (787, 788, 783, 782), (788, 749, 783), (278, 742, 785, 784), (742, 744, 786, 785), (744, 746, 787, 786), (746, 748, 788, 787), (748, 749, 788), (789, 790, 791, 223), (790, 792, 793, 791), (792, 794, 795, 793), (794, 796, 797, 795), (796, 749, 797), (265, 798, 790, 789), (798, 799, 792, 790), (799, 800, 794, 792), (800, 801, 796, 794), (801, 749, 796), (260, 802, 798, 265), (802, 803, 799, 798), (803, 804, 800, 799), (804, 805, 801, 800), (805, 749, 801), (806, 807, 802, 260), (807, 808, 803, 802), (808, 809, 804, 803), (809, 810, 805, 804), (810, 749, 805), (253, 769, 807, 806), (769, 771, 808, 807), (771, 773, 809, 808), (773, 775, 810, 809), (775, 749, 810), (811, 812, 763, 245), (812, 813, 764, 763), (813, 814, 765, 764), (814, 815, 766, 765), (815, 749, 766), (235, 816, 812, 811), (816, 817, 813, 812), (817, 818, 814, 813), (818, 819, 815, 814), (819, 749, 815), (230, 820, 816, 235), (820, 821, 817, 816), (821, 822, 818, 817), (822, 823, 819, 818), (823, 749, 819), (824, 825, 820, 230), (825, 826, 821, 820), (826, 827, 822, 821), (827, 828, 823, 822), (828, 749, 823), (223, 791, 825, 824), (791, 793, 826, 825), (793, 795, 827, 826), (795, 797, 828, 827), (797, 749, 828)])
me_teapot.use_remesh_preserve_volume = False
me_teapot.use_remesh_preserve_attributes = False
me_teapot.use_mirror_vertex_groups = False
me_teapot.update()

# ---- objects
ob_animation_nodes_object_container = bpy.data.objects.new('Animation Nodes Object Container', None)
ob_instance_cnjda_14 = bpy.data.objects.new('instance_cnjda_14', me_teapot)
ob_instance_cnjda_13 = bpy.data.objects.new('instance_cnjda_13', me_teapot)
ob_instance_cnjda_12 = bpy.data.objects.new('instance_cnjda_12', me_teapot)
ob_instance_cnjda_11 = bpy.data.objects.new('instance_cnjda_11', me_teapot)
ob_instance_cnjda_10 = bpy.data.objects.new('instance_cnjda_10', me_teapot)
ob_instance_cnjda_9 = bpy.data.objects.new('instance_cnjda_9', me_teapot)
ob_instance_cnjda_8 = bpy.data.objects.new('instance_cnjda_8', me_teapot)
ob_instance_cnjda_7 = bpy.data.objects.new('instance_cnjda_7', me_teapot)
ob_instance_cnjda_6 = bpy.data.objects.new('instance_cnjda_6', me_teapot)
ob_instance_cnjda_5 = bpy.data.objects.new('instance_cnjda_5', me_teapot)
ob_instance_cnjda_4 = bpy.data.objects.new('instance_cnjda_4', me_teapot)
ob_instance_cnjda_3 = bpy.data.objects.new('instance_cnjda_3', me_teapot)
ob_instance_cnjda_2 = bpy.data.objects.new('instance_cnjda_2', me_teapot)
ob_instance_cnjda_1 = bpy.data.objects.new('instance_cnjda_1', me_teapot)
ob_instance_cnjda_0 = bpy.data.objects.new('instance_cnjda_0', me_teapot)
ob_instance_mpehv_5 = bpy.data.objects.new('instance_mpehv_5', me_teapot)
ob_instance_mpehv_4 = bpy.data.objects.new('instance_mpehv_4', me_teapot)
ob_instance_mpehv_3 = bpy.data.objects.new('instance_mpehv_3', me_teapot)
ob_instance_mpehv_2 = bpy.data.objects.new('instance_mpehv_2', me_teapot)
ob_instance_mpehv_1 = bpy.data.objects.new('instance_mpehv_1', me_teapot)
ob_instance_mpehv_0 = bpy.data.objects.new('instance_mpehv_0', me_teapot)
ob_instance_nvvfw_3 = bpy.data.objects.new('instance_nvvfw_3', me_teapot)
ob_instance_nvvfw_2 = bpy.data.objects.new('instance_nvvfw_2', me_teapot)
ob_instance_nvvfw_1 = bpy.data.objects.new('instance_nvvfw_1', me_teapot)
ob_instance_nvvfw_0 = bpy.data.objects.new('instance_nvvfw_0', me_teapot)
ob_teapot = bpy.data.objects.new('Teapot', me_teapot)
ob_lamp = bpy.data.objects.new('Lamp', light_lamp)
ob_camera = bpy.data.objects.new('Camera', cam_camera)

# ---- transforms, parenting, visibility, modifiers, constraints
ob_animation_nodes_object_container.location = (0.0, 0.0, 0.0)
ob_animation_nodes_object_container.empty_image_offset = (0.0, 0.0)
ob_animation_nodes_object_container.hide_viewport = True
ob_animation_nodes_object_container.hide_select = True
ob_animation_nodes_object_container.hide_render = True
ob_animation_nodes_object_container.lineart.crease_threshold = 0.0
ob_instance_cnjda_14.parent = ob_animation_nodes_object_container
ob_instance_cnjda_14.location = (20.78, 11.98, 0.0)
ob_instance_cnjda_14.lineart.crease_threshold = 0.0
ob_instance_cnjda_13.parent = ob_animation_nodes_object_container
ob_instance_cnjda_13.location = (20.78, 5.988, 0.0)
ob_instance_cnjda_13.lineart.crease_threshold = 0.0
ob_instance_cnjda_12.parent = ob_animation_nodes_object_container
ob_instance_cnjda_12.location = (20.78, 0.0, 0.0)
ob_instance_cnjda_12.lineart.crease_threshold = 0.0
ob_instance_cnjda_11.parent = ob_animation_nodes_object_container
ob_instance_cnjda_11.location = (20.78, -5.988, 0.0)
ob_instance_cnjda_11.lineart.crease_threshold = 0.0
ob_instance_cnjda_10.parent = ob_animation_nodes_object_container
ob_instance_cnjda_10.location = (20.78, -11.98, 0.0)
ob_instance_cnjda_10.lineart.crease_threshold = 0.0
ob_instance_cnjda_9.parent = ob_animation_nodes_object_container
ob_instance_cnjda_9.location = (10.39, 11.98, 0.0)
ob_instance_cnjda_9.lineart.crease_threshold = 0.0
ob_instance_cnjda_8.parent = ob_animation_nodes_object_container
ob_instance_cnjda_8.location = (10.39, 5.988, 0.0)
ob_instance_cnjda_8.lineart.crease_threshold = 0.0
ob_instance_cnjda_7.parent = ob_animation_nodes_object_container
ob_instance_cnjda_7.location = (10.39, 0.0, 0.0)
ob_instance_cnjda_7.lineart.crease_threshold = 0.0
ob_instance_cnjda_6.parent = ob_animation_nodes_object_container
ob_instance_cnjda_6.location = (10.39, -5.988, 0.0)
ob_instance_cnjda_6.lineart.crease_threshold = 0.0
ob_instance_cnjda_5.parent = ob_animation_nodes_object_container
ob_instance_cnjda_5.location = (10.39, -11.98, 0.0)
ob_instance_cnjda_5.lineart.crease_threshold = 0.0
ob_instance_cnjda_4.parent = ob_animation_nodes_object_container
ob_instance_cnjda_4.location = (0.0, 11.98, 0.0)
ob_instance_cnjda_4.lineart.crease_threshold = 0.0
ob_instance_cnjda_3.parent = ob_animation_nodes_object_container
ob_instance_cnjda_3.location = (0.0, 5.988, 0.0)
ob_instance_cnjda_3.lineart.crease_threshold = 0.0
ob_instance_cnjda_2.parent = ob_animation_nodes_object_container
ob_instance_cnjda_2.location = (0.0, 0.0, 0.0)
ob_instance_cnjda_2.lineart.crease_threshold = 0.0
ob_instance_cnjda_1.parent = ob_animation_nodes_object_container
ob_instance_cnjda_1.location = (0.0, -5.988, 0.0)
ob_instance_cnjda_1.lineart.crease_threshold = 0.0
ob_instance_cnjda_0.parent = ob_animation_nodes_object_container
ob_instance_cnjda_0.location = (0.0, -11.98, 0.0)
ob_instance_cnjda_0.lineart.crease_threshold = 0.0
ob_instance_mpehv_5.parent = ob_animation_nodes_object_container
ob_instance_mpehv_5.location = (-10.39, 11.98, 0.0)
ob_instance_mpehv_5.lineart.crease_threshold = 0.0
ob_instance_mpehv_4.parent = ob_animation_nodes_object_container
ob_instance_mpehv_4.location = (-10.39, 5.988, 0.0)
ob_instance_mpehv_4.lineart.crease_threshold = 0.0
ob_instance_mpehv_3.parent = ob_animation_nodes_object_container
ob_instance_mpehv_3.location = (-10.39, 0.0, 0.0)
ob_instance_mpehv_3.lineart.crease_threshold = 0.0
ob_instance_mpehv_2.parent = ob_animation_nodes_object_container
ob_instance_mpehv_2.location = (-10.39, -5.988, 0.0)
ob_instance_mpehv_2.lineart.crease_threshold = 0.0
ob_instance_mpehv_1.parent = ob_animation_nodes_object_container
ob_instance_mpehv_1.location = (-10.39, -11.98, 0.0)
ob_instance_mpehv_1.lineart.crease_threshold = 0.0
ob_instance_mpehv_0.parent = ob_animation_nodes_object_container
ob_instance_mpehv_0.location = (-20.78, 11.98, 0.0)
ob_instance_mpehv_0.lineart.crease_threshold = 0.0
ob_instance_nvvfw_3.parent = ob_animation_nodes_object_container
ob_instance_nvvfw_3.location = (-20.78, 5.988, 0.0)
ob_instance_nvvfw_3.lineart.crease_threshold = 0.0
ob_instance_nvvfw_2.parent = ob_animation_nodes_object_container
ob_instance_nvvfw_2.location = (-20.78, 0.0, 0.0)
ob_instance_nvvfw_2.lineart.crease_threshold = 0.0
ob_instance_nvvfw_1.parent = ob_animation_nodes_object_container
ob_instance_nvvfw_1.location = (-20.78, -5.988, 0.0)
ob_instance_nvvfw_1.lineart.crease_threshold = 0.0
ob_instance_nvvfw_0.parent = ob_animation_nodes_object_container
ob_instance_nvvfw_0.location = (-20.78, -11.98, 0.0)
ob_instance_nvvfw_0.lineart.crease_threshold = 0.0
ob_teapot.location = (0.0, 0.0, 0.0)
ob_teapot.hide_viewport = True
ob_teapot.lineart.crease_threshold = 0.0
ob_lamp.location = (4.076, 1.005, 5.904)
ob_lamp.rotation_euler = (0.6503, 0.05522, 1.866)
ob_lamp.lock_rotations_4d = False
ob_lamp.empty_display_type = 'ARROWS'
ob_lamp.color = (0.0, 0.0, 0.0, 0.0)
ob_lamp.hide_viewport = True
ob_lamp.lineart.crease_threshold = 0.0
ob_camera.location = (7.481, -6.508, 5.344)
ob_camera.rotation_euler = (1.109, 0.0, 0.8149)
ob_camera.lock_rotations_4d = False
ob_camera.empty_display_type = 'ARROWS'
ob_camera.color = (0.0, 0.0, 0.0, 0.0)
ob_camera.hide_viewport = True
ob_camera.display_type = 'WIRE'
ob_camera.lineart.crease_threshold = 0.0

# ---- collection membership
col_collection_1.objects.link(ob_animation_nodes_object_container)
col_collection_1.objects.link(ob_instance_cnjda_14)
col_collection_1.objects.link(ob_instance_cnjda_13)
col_collection_1.objects.link(ob_instance_cnjda_12)
col_collection_1.objects.link(ob_instance_cnjda_11)
col_collection_1.objects.link(ob_instance_cnjda_10)
col_collection_1.objects.link(ob_instance_cnjda_9)
col_collection_1.objects.link(ob_instance_cnjda_8)
col_collection_1.objects.link(ob_instance_cnjda_7)
col_collection_1.objects.link(ob_instance_cnjda_6)
col_collection_1.objects.link(ob_instance_cnjda_5)
col_collection_1.objects.link(ob_instance_cnjda_4)
col_collection_1.objects.link(ob_instance_cnjda_3)
col_collection_1.objects.link(ob_instance_cnjda_2)
col_collection_1.objects.link(ob_instance_cnjda_1)
col_collection_1.objects.link(ob_instance_cnjda_0)
col_collection_1.objects.link(ob_instance_mpehv_5)
col_collection_1.objects.link(ob_instance_mpehv_4)
col_collection_1.objects.link(ob_instance_mpehv_3)
col_collection_1.objects.link(ob_instance_mpehv_2)
col_collection_1.objects.link(ob_instance_mpehv_1)
col_collection_1.objects.link(ob_instance_mpehv_0)
col_collection_1.objects.link(ob_instance_nvvfw_3)
col_collection_1.objects.link(ob_instance_nvvfw_2)
col_collection_1.objects.link(ob_instance_nvvfw_1)
col_collection_1.objects.link(ob_instance_nvvfw_0)
col_collection_1.objects.link(ob_teapot)
col_collection_1.objects.link(ob_lamp)
col_collection_1.objects.link(ob_camera)

# ---- scene / render settings (as saved in the file)
scene.camera = ob_camera
scene.frame_start = 1; scene.frame_end = 250; scene.frame_set(47)
scene.render.engine = 'BLENDER_EEVEE_NEXT'
scene.render.resolution_percentage = 50
scene.render.dither_intensity = 0.0
scene.cycles.use_denoising = False
scene.cycles.samples = 128
scene.cycles.sampling_pattern = 'TABULATED_SOBOL'
scene.cycles.use_adaptive_sampling = False
scene.cycles.use_light_tree = False
scene.cycles.blur_glossy = 0.0
scene.cycles.sample_clamp_indirect = 0.0
scene.view_settings.view_transform = 'Standard'
scene.unit_settings.scale_length = 0.001
bpy.context.view_layer.update()
